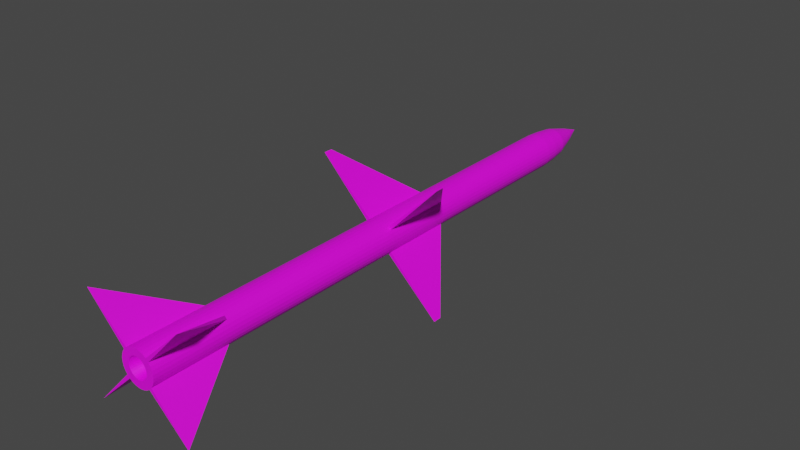 # Source: AIM-7E.blend  (saved by Blender 2.80.75; exported with 4.5.12 LTS)
import bpy
from mathutils import Matrix  # noqa: F401  (used for matrix-valued properties, if any)

bpy.ops.wm.read_factory_settings(use_empty=True)
scene = bpy.context.scene
scene.name = 'Scene'

# ---- collections
col_collection = bpy.data.collections.new('Collection'); scene.collection.children.link(col_collection)

# ---- images (referenced by path relative to the original .blend; pixels are not part of the script)
import os
ASSET_DIR = os.environ.get("B2B_ASSET_DIR", "")  # directory of the original .blend (textures are referenced by path, not embedded)
HERE = os.path.dirname(os.path.abspath(__file__))  # packed textures are extracted next to this script under _unpacked/

def load_image(name, relpath, width, height, colorspace="sRGB"):
    """Load a texture the original file referenced (path relative to the .blend, or extracted next to this script)."""
    p = next((c for c in (os.path.join(HERE, relpath), os.path.join(ASSET_DIR, relpath)) if relpath and os.path.exists(c)), "")
    if p:
        img = bpy.data.images.load(p, check_existing=True)
        img.name = name
    else:  # same state as the original file: an image datablock whose file is absent (Cycles renders it pink)
        img = bpy.data.images.new(name, width, height)
        img.source = "FILE"
        img.filepath = "//" + (relpath or name)
    img.colorspace_settings.name = colorspace
    return img
img_aim_7e_r3_png = load_image('AIM-7E R3.png', 'AIM-7E R3.png', 1024, 1024, 'sRGB')

# ---- materials (node trees are filled in below, after node groups)
mat_material_001 = bpy.data.materials.new('Material.001')
mat_material_001.use_transparent_shadow = False

# ---- material node trees
mat_material_001.use_nodes = True; mat_material_001.node_tree.nodes.clear()
_N = mat_material_001.node_tree.nodes; _L = mat_material_001.node_tree.links
n0 = _N.new('ShaderNodeOutputMaterial'); n0.name = 'Material Output'; n0.location = (300, 300)
n1 = _N.new('ShaderNodeBsdfPrincipled'); n1.name = 'Principled BSDF'; n1.location = (10, 300)
n1.distribution = 'GGX'
n1.subsurface_method = 'BURLEY'
n1.inputs[3].default_value = 1.45
n1.inputs[27].default_value = (0.0, 0.0, 0.0, 1.0)
n1.inputs[28].default_value = 1.0
n2 = _N.new('ShaderNodeTexImage'); n2.name = 'Image Texture'; n2.location = (-294, 149)
n2.image = img_aim_7e_r3_png
_L.new(n1.outputs[0], n0.inputs[0])
_L.new(n2.outputs[0], n1.inputs[0])
n0.is_active_output = True

# ---- world
world_world = bpy.data.worlds.new('World'); scene.world = world_world
world_world.use_nodes = True; world_world.node_tree.nodes.clear()
_N = world_world.node_tree.nodes; _L = world_world.node_tree.links
n0 = _N.new('ShaderNodeOutputWorld'); n0.name = 'World Output'; n0.location = (300, 300)
n1 = _N.new('ShaderNodeBackground'); n1.name = 'Background'; n1.location = (10, 300)
n1.inputs[0].default_value = (0.05088, 0.05088, 0.05088, 1.0)
_L.new(n1.outputs[0], n0.inputs[0])
n0.is_active_output = True
world_world.color = (0.05088, 0.05088, 0.05088)
world_world.use_sun_shadow = False
world_world.sun_shadow_jitter_overblur = 0.0

# ---- meshes
me_cylinder = bpy.data.meshes.new('Cylinder')
me_cylinder.from_pydata([(-0.7721, -0.6285, -12.44), (-0.8813, -0.4656, -12.44), (-0.9565, -0.2846, -12.44), (-0.995, -0.09239, -12.44), (-0.9953, 0.1036, -12.44), (-0.9573, 0.296, -12.44), (-0.8826, 0.4772, -12.44), (-0.7739, 0.6403, -12.44), (-0.6355, 0.7791, -12.44), (-0.4726, 0.8883, -12.44), (-0.2916, 0.9635, -12.44), (-0.0994, 1.002, -12.44), (0.09664, 1.002, -12.44), (0.289, 0.9643, -12.44), (0.4702, 0.8896, -12.44), (0.6333, 0.7809, -12.44), (0.7721, 0.6425, -12.44), (0.8813, 0.4796, -12.44), (0.9565, 0.2986, -12.44), (0.995, 0.1064, -12.44), (0.9953, -0.08964, -12.44), (0.9573, -0.282, -12.44), (0.8826, -0.4632, -12.44), (0.7739, -0.6263, -12.44), (0.6355, -0.7651, -12.44), (0.4726, -0.8743, -12.44), (0.2916, -0.9495, -12.44), (0.0994, -0.988, -12.44), (-0.09664, -0.9883, -12.44), (-0.289, -0.9503, -12.44), (-0.4702, -0.8756, -12.44), (-0.6333, -0.7669, -12.44), (-0.7308, -0.5944, -13.2), (-0.8341, -0.4403, -13.2), (-0.9053, -0.269, -13.2), (-0.9418, -0.08707, -13.2), (-0.942, 0.09847, -13.2), (-0.9061, 0.2805, -13.2), (-0.8353, 0.452, -13.2), (-0.7325, 0.6064, -13.2), (-0.6014, 0.7378, -13.2), (-0.4473, 0.8411, -13.2), (-0.276, 0.9123, -13.2), (-0.09407, 0.9488, -13.2), (0.09146, 0.949, -13.2), (0.2735, 0.9131, -13.2), (0.445, 0.8423, -13.2), (0.5994, 0.7395, -13.2), (0.7308, 0.6084, -13.2), (0.8341, 0.4543, -13.2), (0.9053, 0.283, -13.2), (0.9418, 0.1011, -13.2), (0.942, -0.08446, -13.2), (0.9061, -0.2665, -13.2), (0.8353, -0.438, -13.2), (0.7325, -0.5924, -13.2), (0.6014, -0.7238, -13.2), (0.4473, -0.8271, -13.2), (0.276, -0.8983, -13.2), (0.09407, -0.9348, -13.2), (-0.09147, -0.935, -13.2), (-0.2735, -0.8991, -13.2), (-0.445, -0.8283, -13.2), (-0.5994, -0.7255, -13.2), (-0.6419, -0.5213, -14.15), (-0.7326, -0.3859, -14.15), (-0.7952, -0.2354, -14.15), (-0.8272, -0.07562, -14.15), (-0.8274, 0.08734, -14.15), (-0.7958, 0.2472, -14.15), (-0.7337, 0.3979, -14.15), (-0.6433, 0.5335, -14.15), (-0.5283, 0.6489, -14.15), (-0.3929, 0.7396, -14.15), (-0.2424, 0.8022, -14.15), (-0.08263, 0.8342, -14.15), (0.08033, 0.8344, -14.15), (0.2402, 0.8028, -14.15), (0.3909, 0.7407, -14.15), (0.5265, 0.6503, -14.15), (0.6419, 0.5353, -14.15), (0.7326, 0.3999, -14.15), (0.7952, 0.2494, -14.15), (0.8272, 0.08963, -14.15), (0.8274, -0.07333, -14.15), (0.7958, -0.2332, -14.15), (0.7337, -0.3838, -14.15), (0.6433, -0.5195, -14.15), (0.5283, -0.6349, -14.15), (0.3929, -0.7256, -14.15), (0.2424, -0.7882, -14.15), (0.08263, -0.8202, -14.15), (-0.08033, -0.8204, -14.15), (-0.2402, -0.7888, -14.15), (-0.3909, -0.7267, -14.15), (-0.5265, -0.6363, -14.15), (-0.4605, -0.372, -14.98), (-0.5256, -0.2749, -14.98), (-0.5704, -0.1669, -14.98), (-0.5934, -0.05227, -14.98), (-0.5936, 0.06463, -14.98), (-0.5709, 0.1793, -14.98), (-0.5263, 0.2874, -14.98), (-0.4615, 0.3847, -14.98), (-0.379, 0.4675, -14.98), (-0.2819, 0.5326, -14.98), (-0.1739, 0.5775, -14.98), (-0.05928, 0.6004, -14.98), (0.05763, 0.6006, -14.98), (0.1723, 0.5779, -14.98), (0.2804, 0.5333, -14.98), (0.3777, 0.4685, -14.98), (0.4605, 0.386, -14.98), (0.5256, 0.2889, -14.98), (0.5704, 0.1809, -14.98), (0.5934, 0.06628, -14.98), (0.5936, -0.05063, -14.98), (0.5709, -0.1653, -14.98), (0.5263, -0.2734, -14.98), (0.4615, -0.3707, -14.98), (0.379, -0.4535, -14.98), (0.2819, -0.5186, -14.98), (0.1739, -0.5634, -14.98), (0.05928, -0.5864, -14.98), (-0.05763, -0.5866, -14.98), (-0.1723, -0.5639, -14.98), (-0.2804, -0.5193, -14.98), (-0.3777, -0.4545, -14.98), (-0.3189, -0.2554, -15.6), (-0.364, -0.1882, -15.6), (-0.3951, -0.1134, -15.6), (-0.411, -0.03405, -15.6), (-0.4111, 0.04691, -15.6), (-0.3954, 0.1263, -15.6), (-0.3645, 0.2012, -15.6), (-0.3196, 0.2686, -15.6), (-0.2624, 0.3259, -15.6), (-0.1952, 0.371, -15.6), (-0.1204, 0.4021, -15.6), (-0.04105, 0.418, -15.6), (0.03991, 0.4181, -15.6), (0.1193, 0.4024, -15.6), (0.1942, 0.3715, -15.6), (0.2616, 0.3266, -15.6), (0.3189, 0.2694, -15.6), (0.364, 0.2022, -15.6), (0.3951, 0.1274, -15.6), (0.411, 0.04805, -15.6), (0.4111, -0.03291, -15.6), (0.3954, -0.1123, -15.6), (0.3645, -0.1872, -15.6), (0.3196, -0.2546, -15.6), (0.2624, -0.3119, -15.6), (0.1952, -0.357, -15.6), (0.1204, -0.388, -15.6), (0.04105, -0.404, -15.6), (-0.03991, -0.4041, -15.6), (-0.1193, -0.3884, -15.6), (-0.1942, -0.3575, -15.6), (-0.2616, -0.3126, -15.6), (-8.069e-07, 0.007003, -16.73), (-0.4702, -0.8756, 12.53), (-0.289, -0.9503, 12.53), (-0.09664, -0.9883, 12.53), (0.0994, -0.988, 12.53), (0.2916, -0.9495, 12.53), (0.4726, -0.8743, 12.53), (0.6355, -0.7651, 12.53), (0.7739, -0.6263, 12.53), (0.8826, -0.4632, 12.53), (0.9573, -0.282, 12.53), (0.9953, -0.08963, 12.53), (0.995, 0.1064, 12.53), (0.9565, 0.2986, 12.53), (0.8813, 0.4796, 12.53), (0.7721, 0.6425, 12.53), (0.6333, 0.7809, 12.53), (0.4702, 0.8896, 12.53), (0.289, 0.9643, 12.53), (0.09664, 1.002, 12.53), (-0.0994, 1.002, 12.53), (-0.2916, 0.9635, 12.53), (-0.4726, 0.8883, 12.53), (-0.6355, 0.7791, 12.53), (-0.7739, 0.6403, 12.53), (-0.8826, 0.4772, 12.53), (-0.9573, 0.296, 12.53), (-0.9953, 0.1036, 12.53), (-0.995, -0.09239, 12.53), (-0.9565, -0.2846, 12.53), (-0.8813, -0.4656, 12.53), (-0.7721, -0.6285, 12.53), (-0.6333, -0.7669, 12.53), (-0.8813, -0.4656, 1.661), (-0.9565, -0.2846, 1.661), (-0.995, -0.09239, 1.661), (-0.9953, 0.1036, 1.661), (-0.9573, 0.296, 1.661), (-0.8826, 0.4772, 1.661), (-0.7739, 0.6403, 1.661), (-0.6355, 0.7791, 1.661), (-0.4726, 0.8883, 1.661), (-0.2916, 0.9635, 1.661), (-0.0994, 1.002, 1.661), (0.09664, 1.002, 1.661), (0.289, 0.9643, 1.661), (0.4702, 0.8896, 1.661), (0.6333, 0.7809, 1.661), (0.7721, 0.6425, 1.661), (0.8813, 0.4796, 1.661), (0.9565, 0.2986, 1.661), (0.995, 0.1064, 1.661), (0.9953, -0.08963, 1.661), (0.9573, -0.282, 1.661), (0.8826, -0.4632, 1.661), (0.7739, -0.6263, 1.661), (0.6355, -0.7651, 1.661), (0.4726, -0.8743, 1.661), (0.2916, -0.9495, 1.661), (0.0994, -0.988, 1.661), (-0.09664, -0.9883, 1.661), (-0.289, -0.9503, 1.661), (-0.4702, -0.8756, 1.661), (-0.6333, -0.7669, 1.661), (-0.7721, -0.6285, 1.661), (-0.8813, -0.4656, -2.401), (-0.9565, -0.2846, -2.401), (-0.995, -0.09239, -2.401), (-0.9953, 0.1036, -2.401), (-0.9573, 0.296, -2.401), (-0.8826, 0.4772, -2.401), (-0.7739, 0.6403, -2.401), (-0.6355, 0.7791, -2.401), (-0.4726, 0.8883, -2.401), (-0.2916, 0.9635, -2.401), (-0.0994, 1.002, -2.401), (0.09664, 1.002, -2.401), (0.289, 0.9643, -2.401), (0.4702, 0.8896, -2.401), (0.6333, 0.7809, -2.401), (0.7721, 0.6425, -2.401), (0.8813, 0.4796, -2.401), (0.9565, 0.2986, -2.401), (0.995, 0.1064, -2.401), (0.9953, -0.08963, -2.401), (0.9573, -0.282, -2.401), (0.8826, -0.4632, -2.401), (0.7739, -0.6263, -2.401), (0.6355, -0.7651, -2.401), (0.4726, -0.8743, -2.401), (0.2916, -0.9495, -2.401), (0.0994, -0.988, -2.401), (-0.09664, -0.9883, -2.401), (-0.289, -0.9503, -2.401), (-0.4702, -0.8756, -2.401), (-0.6333, -0.7669, -2.401), (-0.7721, -0.6285, -2.401), (-0.8813, -0.4656, 16.78), (-0.7721, -0.6285, 16.78), (-0.9565, -0.2846, 16.78), (-0.995, -0.09239, 16.78), (-0.9953, 0.1036, 16.78), (-0.9573, 0.296, 16.78), (-0.8826, 0.4772, 16.78), (-0.7739, 0.6403, 16.78), (-0.6355, 0.7791, 16.78), (-0.4726, 0.8883, 16.78), (-0.2916, 0.9635, 16.78), (-0.0994, 1.002, 16.78), (0.09664, 1.002, 16.78), (0.289, 0.9643, 16.78), (0.4702, 0.8896, 16.78), (0.6333, 0.7809, 16.78), (0.7721, 0.6425, 16.78), (0.8813, 0.4796, 16.78), (0.9565, 0.2986, 16.78), (0.995, 0.1064, 16.78), (0.9953, -0.08963, 16.78), (0.9573, -0.282, 16.78), (0.8826, -0.4632, 16.78), (0.7739, -0.6263, 16.78), (0.6355, -0.7651, 16.78), (0.4726, -0.8743, 16.78), (0.2916, -0.9495, 16.78), (0.0994, -0.988, 16.78), (-0.09664, -0.9883, 16.78), (-0.289, -0.9503, 16.78), (-0.4702, -0.8756, 16.78), (-0.6333, -0.7669, 16.78), (-2.807, -2.808, 16.78), (-0.7091, -0.3733, 16.45), (-0.6213, -0.5043, 16.45), (-0.7697, -0.2276, 16.45), (-0.8007, -0.07298, 16.45), (-0.7102, 0.3853, 16.45), (-0.6227, 0.5166, 16.45), (-0.3803, 0.7161, 16.45), (-0.2346, 0.7767, 16.45), (-0.07998, 0.8077, 16.45), (0.07776, 0.8079, 16.45), (0.2325, 0.7773, 16.45), (0.6213, 0.5183, 16.45), (0.7091, 0.3873, 16.45), (0.7697, 0.2417, 16.45), (0.8009, -0.07076, 16.45), (0.7703, -0.2255, 16.45), (0.7102, -0.3713, 16.45), (0.6227, -0.5026, 16.45), (0.5113, -0.6143, 16.45), (0.3803, -0.7021, 16.45), (0.07998, -0.7937, 16.45), (-0.07776, -0.7939, 16.45), (-0.3783, -0.7032, 16.45), (-0.5096, -0.6157, 16.45), (2.807, 2.822, 16.78), (2.815, -2.8, 16.78), (-2.815, 2.814, 16.78), (3.598, -3.581, 1.661), (3.598, -3.581, 1.175), (-3.598, 3.595, 1.661), (-3.598, 3.595, 1.175), (3.588, 3.605, 1.661), (3.588, 3.605, 1.175), (-3.588, -3.591, 1.175), (-3.588, -3.591, 1.661), (-0.7091, -0.3733, 16.45), (-0.6213, -0.5043, 16.45), (-0.7697, -0.2276, 16.45), (-0.8007, -0.07298, 16.45), (-0.8009, 0.08477, 16.45), (-0.4477, -0.3614, 16.78), (-0.7102, 0.3853, 16.45), (-0.6227, 0.5166, 16.45), (-0.5113, 0.6283, 16.45), (-0.3803, 0.7161, 16.45), (-0.2346, 0.7767, 16.45), (-0.07998, 0.8077, 16.45), (0.07776, 0.8079, 16.45), (0.2325, 0.7773, 16.45), (0.3783, 0.7172, 16.45), (0.5096, 0.6297, 16.45), (0.6213, 0.5183, 16.45), (0.7091, 0.3873, 16.45), (0.7697, 0.2417, 16.45), (0.8007, 0.08699, 16.45), (0.8009, -0.07076, 16.45), (0.7703, -0.2255, 16.45), (0.7102, -0.3713, 16.45), (0.6227, -0.5026, 16.45), (0.5113, -0.6143, 16.45), (0.3803, -0.7021, 16.45), (0.2346, -0.7627, 16.45), (0.07998, -0.7937, 16.45), (-0.07776, -0.7939, 16.45), (-0.2325, -0.7633, 16.45), (-0.3783, -0.7032, 16.45), (-0.5096, -0.6157, 16.45), (-0.7091, -0.3733, 16.45), (-0.6213, -0.5043, 16.45), (-0.7697, -0.2276, 16.45), (-0.8007, -0.07298, 16.45), (-0.8009, 0.08477, 16.45), (-0.5109, -0.267, 16.78), (0.05603, 0.5841, 16.78), (-0.6227, 0.5166, 16.45), (-0.5113, 0.6283, 16.45), (-0.3803, 0.7161, 16.45), (0.4487, -0.3602, 16.78), (0.5117, -0.2656, 16.78), (0.555, -0.1605, 16.78), (0.5771, -0.04902, 16.78), (0.3783, 0.7172, 16.45), (0.5096, 0.6297, 16.45), (0.6213, 0.5183, 16.45), (0.7091, 0.3873, 16.45), (0.7697, 0.2417, 16.45), (0.8007, 0.08699, 16.45), (0.8009, -0.07076, 16.45), (0.7703, -0.2255, 16.45), (0.7102, -0.3713, 16.45), (0.6227, -0.5026, 16.45), (0.5113, -0.6143, 16.45), (0.3803, -0.7021, 16.45), (0.2346, -0.7627, 16.45), (0.07998, -0.7937, 16.45), (-0.07776, -0.7939, 16.45), (-0.2325, -0.7633, 16.45), (-0.3783, -0.7032, 16.45), (-0.5096, -0.6157, 16.45), (0.3783, 0.7172, 16.45), (0.5096, 0.6297, 16.45), (-0.7091, -0.3733, 16.45), (-0.6213, -0.5043, 16.45), (-0.7697, -0.2276, 16.45), (-0.8007, -0.07298, 16.45), (-0.8009, 0.08477, 16.45), (0.1675, 0.562, 16.78), (0.2726, 0.5187, 16.78), (0.3672, 0.4557, 16.78), (0.4477, 0.3754, 16.78), (0.5109, 0.281, 16.78), (0.5546, 0.1761, 16.78), (0.5769, 0.06463, 16.78), (0.5771, -0.04902, 16.78), (0.5769, 0.06463, 16.78), (0.5546, 0.1761, 16.78), (0.5109, 0.281, 16.78), (0.4477, 0.3754, 16.78), (0.7091, 0.3873, 16.45), (0.7697, 0.2417, 16.45), (0.8007, 0.08699, 16.45), (0.8009, -0.07076, 16.45), (0.7703, -0.2255, 16.45), (0.7102, -0.3713, 16.45), (0.6227, -0.5026, 16.45), (0.5113, -0.6143, 16.45), (0.3803, -0.7021, 16.45), (0.2346, -0.7627, 16.45), (0.07998, -0.7937, 16.45), (-0.07776, -0.7939, 16.45), (-0.2325, -0.7633, 16.45), (-0.3783, -0.7032, 16.45), (-0.5096, -0.6157, 16.45), (-0.6984, -0.3675, 16.78), (-0.6119, -0.4966, 16.78), (-0.758, -0.2241, 16.78), (-0.7886, -0.07177, 16.78), (-0.7888, 0.08359, 16.78), (-0.7587, 0.236, 16.78), (-0.6994, 0.3796, 16.78), (-0.6133, 0.5089, 16.78), (-0.5036, 0.6189, 16.78), (0.3672, 0.4557, 16.78), (0.2726, 0.5187, 16.78), (0.1675, 0.562, 16.78), (0.05603, 0.5841, 16.78), (-0.5109, -0.267, 16.78), (0.3726, 0.7064, 16.78), (0.5019, 0.6203, 16.78), (0.6119, 0.5106, 16.78), (0.6984, 0.3816, 16.78), (0.758, 0.2381, 16.78), (0.7886, 0.08578, 16.78), (0.7888, -0.06958, 16.78), (0.7587, -0.222, 16.78), (0.6994, -0.3656, 16.78), (0.6133, -0.4949, 16.78), (0.5036, -0.6049, 16.78), (0.3745, -0.6914, 16.78), (0.2311, -0.751, 16.78), (0.07877, -0.7816, 16.78), (-0.07659, -0.7818, 16.78), (-0.229, -0.7517, 16.78), (-0.3726, -0.6924, 16.78), (-0.5019, -0.6063, 16.78), (-0.6984, -0.3675, 16.78), (-0.6119, -0.4966, 16.78), (-0.758, -0.2241, 16.78), (-0.7886, -0.07177, 16.78), (-0.7888, 0.08359, 16.78), (-0.7587, 0.236, 16.78), (-0.6994, 0.3796, 16.78), (-0.6133, 0.5089, 16.78), (-0.5036, 0.6189, 16.78), (-0.05763, 0.5839, 16.78), (-0.1691, 0.5616, 16.78), (-0.274, 0.5179, 16.78), (-0.3684, 0.4547, 16.78), (-0.4487, 0.3742, 16.78), (0.3726, 0.7064, 16.78), (0.5019, 0.6203, 16.78), (0.6119, 0.5106, 16.78), (0.6984, 0.3816, 16.78), (0.758, 0.2381, 16.78), (0.7886, 0.08578, 16.78), (0.7888, -0.06958, 16.78), (0.7587, -0.222, 16.78), (0.6994, -0.3656, 16.78), (0.6133, -0.4949, 16.78), (0.5036, -0.6049, 16.78), (0.3745, -0.6914, 16.78), (0.2311, -0.751, 16.78), (0.07877, -0.7816, 16.78), (-0.07659, -0.7818, 16.78), (-0.229, -0.7517, 16.78), (-0.3726, -0.6924, 16.78), (-0.5019, -0.6063, 16.78), (-0.6984, -0.3675, 16.78), (-0.6119, -0.4966, 16.78), (-0.758, -0.2241, 16.78), (-0.7886, -0.07177, 16.78), (-0.7888, 0.08359, 16.78), (-0.7587, 0.236, 16.78), (-0.6994, 0.3796, 16.78), (-0.6133, 0.5089, 16.78), (-0.5036, 0.6189, 16.78), (0.555, -0.1605, 16.78), (0.5117, -0.2656, 16.78), (0.4487, -0.3602, 16.78), (-0.4477, -0.3614, 16.78), (-0.5546, -0.1621, 16.78), (0.3726, 0.7064, 16.78), (0.5019, 0.6203, 16.78), (0.6119, 0.5106, 16.78), (0.6984, 0.3816, 16.78), (0.758, 0.2381, 16.78), (0.7886, 0.08578, 16.78), (0.7888, -0.06958, 16.78), (0.7587, -0.222, 16.78), (0.6994, -0.3656, 16.78), (0.6133, -0.4949, 16.78), (0.5036, -0.6049, 16.78), (0.3745, -0.6914, 16.78), (0.2311, -0.751, 16.78), (0.07877, -0.7816, 16.78), (-0.07659, -0.7818, 16.78), (-0.229, -0.7517, 16.78), (-0.3726, -0.6924, 16.78), (-0.5019, -0.6063, 16.78), (-0.6984, -0.3675, 16.78), (-0.6119, -0.4966, 16.78), (-0.758, -0.2241, 16.78), (-0.7886, -0.07177, 16.78), (-0.7888, 0.08359, 16.78), (-0.3672, -0.4417, 16.78), (-0.2726, -0.5047, 16.78), (-0.1675, -0.548, 16.78), (-0.05603, -0.5701, 16.78), (0.05763, -0.5699, 16.78), (0.1691, -0.5476, 16.78), (0.274, -0.5039, 16.78), (0.3684, -0.4407, 16.78), (-0.5117, 0.2796, 16.78), (-0.555, 0.1745, 16.78), (-0.5771, 0.06303, 16.78), (-0.5769, -0.05062, 16.78), (0.6984, 0.3816, 16.78), (0.758, 0.2381, 16.78), (0.7886, 0.08578, 16.78), (0.7888, -0.06958, 16.78), (0.7587, -0.222, 16.78), (0.6994, -0.3656, 16.78), (0.6133, -0.4949, 16.78), (0.5036, -0.6049, 16.78), (0.3745, -0.6914, 16.78), (0.2311, -0.751, 16.78), (0.07877, -0.7816, 16.78), (-0.07659, -0.7818, 16.78), (-0.229, -0.7517, 16.78), (-0.3726, -0.6924, 16.78), (-0.5019, -0.6063, 16.78), (-0.3178, 0.3932, 15.42), (-0.05763, 0.5839, 16.78), (-0.1691, 0.5616, 16.78), (-0.274, 0.5179, 16.78), (-0.3684, 0.4547, 16.78), (-0.4487, 0.3742, 16.78), (-0.5546, -0.1621, 16.78), (-0.3672, -0.4417, 16.78), (-0.2726, -0.5047, 16.78), (-0.1675, -0.548, 16.78), (-0.05603, -0.5701, 16.78), (0.05763, -0.5699, 16.78), (0.1691, -0.5476, 16.78), (0.274, -0.5039, 16.78), (0.3684, -0.4407, 16.78), (-0.5117, 0.2796, 16.78), (-0.555, 0.1745, 16.78), (-0.5771, 0.06303, 16.78), (-0.5769, -0.05062, 16.78), (-0.2953, -0.1513, 15.76), (0.03238, 0.3405, 15.76), (0.09681, 0.3277, 15.76), (0.1575, 0.3027, 15.76), (0.2122, 0.2663, 15.76), (0.2587, 0.2199, 15.76), (0.2953, 0.1653, 15.76), (0.3205, 0.1047, 15.76), (0.3334, 0.04031, 15.76), (0.3335, -0.02537, 15.76), (0.3207, -0.08981, 15.76), (0.2957, -0.1505, 15.76), (0.2593, -0.2052, 15.76), (-0.2587, -0.2059, 15.76), (-0.0333, 0.3404, 15.76), (-0.0977, 0.3275, 15.76), (-0.1583, 0.3023, 15.76), (-0.2129, 0.2657, 15.76), (-0.2593, 0.2192, 15.76), (-0.3205, -0.09069, 15.76), (-0.2122, -0.2523, 15.76), (-0.1575, -0.2887, 15.76), (-0.09681, -0.3137, 15.76), (-0.03238, -0.3265, 15.76), (0.0333, -0.3264, 15.76), (0.0977, -0.3135, 15.76), (0.1583, -0.2883, 15.76), (0.2129, -0.2517, 15.76), (-0.2957, 0.1645, 15.76), (-0.3207, 0.1038, 15.76), (-0.3335, 0.03938, 15.76), (-0.3334, -0.0263, 15.76)], [(334, 296), (306, 347), (348, 307), (335, 297), (349, 308), (336, 298), (350, 309), (337, 299), (338, 300), (352, 310), (291, 326), (325, 290), (353, 311), (327, 292), (341, 301), (328, 293), (355, 312), (342, 302), (356, 313), (343, 303), (331, 294), (345, 304), (332, 295), (346, 305), (344, 376), (377, 345), (364, 332), (378, 346), (365, 333), (379, 347), (366, 334), (380, 348), (381, 349), (382, 350), (383, 351), (384, 352), (371, 339), (326, 358), (357, 325), (385, 353), (372, 340), (359, 327), (386, 354), (373, 341), (360, 328), (387, 355), (374, 342), (361, 329), (388, 356), (375, 343), (414, 380), (379, 413), (415, 381), (416, 382), (417, 383), (418, 384), (391, 357), (358, 392), (419, 385), (393, 359), (420, 386), (394, 360), (421, 387), (408, 374), (395, 361), (422, 388), (409, 375), (389, 339), (340, 390), (410, 376), (411, 377), (412, 378), (474, 442), (473, 441), (472, 440), (471, 439), (470, 438), (469, 437), (463, 431), (430, 462), (511, 479), (510, 478), (509, 477), (508, 476), (507, 475), (506, 474), (505, 473), (504, 472), (503, 471), (502, 470), (501, 469), (475, 443), (476, 444), (477, 445), (478, 446), (479, 447), (480, 448), (481, 449), (482, 450), (424, 456), (455, 423), (483, 451), (457, 425), (484, 452), (458, 426), (485, 453), (459, 427), (486, 454), (460, 428), (461, 429), (519, 487), (488, 520), (546, 514), (545, 513), (544, 512), (543, 511), (542, 510), (541, 509), (540, 508), (539, 507), (538, 506), (537, 505), (536, 504), (512, 480), (513, 481), (514, 482), (456, 488), (487, 455), (515, 483), (489, 457), (516, 484), (490, 458), (517, 485), (491, 459), (518, 486), (492, 460), (493, 461), (494, 462), (495, 463), (547, 515), (521, 489), (548, 516), (522, 490), (549, 517), (523, 491), (550, 518)], [(191, 258, 257, 190), (190, 257, 259, 189), (189, 259, 260, 188), (188, 260, 261, 187), (187, 261, 262, 186), (186, 262, 263, 185), (185, 263, 264, 184), (183, 184, 316), (183, 265, 266, 182), (182, 266, 267, 181), (181, 267, 268, 180), (180, 268, 269, 179), (179, 269, 270, 178), (178, 270, 271, 177), (177, 271, 272, 176), (176, 272, 314), (175, 273, 274, 174), (174, 274, 275, 173), (173, 275, 276, 172), (172, 276, 277, 171), (171, 277, 278, 170), (170, 278, 279, 169), (169, 279, 280, 168), (281, 167, 315), (167, 281, 282, 166), (166, 282, 283, 165), (165, 283, 284, 164), (164, 284, 285, 163), (163, 285, 286, 162), (162, 286, 287, 161), (161, 287, 288, 192), (258, 191, 289), (17, 18, 50, 49), (55, 56, 88, 87), (26, 27, 59, 58), (4, 5, 37, 36), (13, 14, 46, 45), (22, 23, 55, 54), (0, 1, 33, 32), (31, 0, 32, 63), (9, 10, 42, 41), (18, 19, 51, 50), (27, 28, 60, 59), (5, 6, 38, 37), (14, 15, 47, 46), (23, 24, 56, 55), (1, 2, 34, 33), (10, 11, 43, 42), (19, 20, 52, 51), (28, 29, 61, 60), (6, 7, 39, 38), (15, 16, 48, 47), (24, 25, 57, 56), (2, 3, 35, 34), (11, 12, 44, 43), (20, 21, 53, 52), (29, 30, 62, 61), (7, 8, 40, 39), (16, 17, 49, 48), (25, 26, 58, 57), (3, 4, 36, 35), (12, 13, 45, 44), (21, 22, 54, 53), (30, 31, 63, 62), (8, 9, 41, 40), (90, 91, 123, 122), (42, 43, 75, 74), (56, 57, 89, 88), (43, 44, 76, 75), (57, 58, 90, 89), (44, 45, 77, 76), (58, 59, 91, 90), (45, 46, 78, 77), (32, 33, 65, 64), (59, 60, 92, 91), (46, 47, 79, 78), (33, 34, 66, 65), (60, 61, 93, 92), (47, 48, 80, 79), (34, 35, 67, 66), (61, 62, 94, 93), (48, 49, 81, 80), (35, 36, 68, 67), (62, 63, 95, 94), (49, 50, 82, 81), (36, 37, 69, 68), (63, 32, 64, 95), (50, 51, 83, 82), (37, 38, 70, 69), (51, 52, 84, 83), (38, 39, 71, 70), (52, 53, 85, 84), (39, 40, 72, 71), (53, 54, 86, 85), (40, 41, 73, 72), (54, 55, 87, 86), (41, 42, 74, 73), (125, 126, 158, 157), (77, 78, 110, 109), (64, 65, 97, 96), (91, 92, 124, 123), (78, 79, 111, 110), (65, 66, 98, 97), (92, 93, 125, 124), (79, 80, 112, 111), (66, 67, 99, 98), (93, 94, 126, 125), (80, 81, 113, 112), (67, 68, 100, 99), (94, 95, 127, 126), (81, 82, 114, 113), (68, 69, 101, 100), (95, 64, 96, 127), (82, 83, 115, 114), (69, 70, 102, 101), (83, 84, 116, 115), (70, 71, 103, 102), (84, 85, 117, 116), (71, 72, 104, 103), (85, 86, 118, 117), (72, 73, 105, 104), (86, 87, 119, 118), (73, 74, 106, 105), (87, 88, 120, 119), (74, 75, 107, 106), (88, 89, 121, 120), (75, 76, 108, 107), (89, 90, 122, 121), (76, 77, 109, 108), (147, 148, 160), (112, 113, 145, 144), (99, 100, 132, 131), (126, 127, 159, 158), (113, 114, 146, 145), (100, 101, 133, 132), (127, 96, 128, 159), (114, 115, 147, 146), (101, 102, 134, 133), (115, 116, 148, 147), (102, 103, 135, 134), (116, 117, 149, 148), (103, 104, 136, 135), (117, 118, 150, 149), (104, 105, 137, 136), (118, 119, 151, 150), (105, 106, 138, 137), (119, 120, 152, 151), (106, 107, 139, 138), (120, 121, 153, 152), (107, 108, 140, 139), (121, 122, 154, 153), (108, 109, 141, 140), (122, 123, 155, 154), (109, 110, 142, 141), (96, 97, 129, 128), (123, 124, 156, 155), (110, 111, 143, 142), (97, 98, 130, 129), (124, 125, 157, 156), (111, 112, 144, 143), (98, 99, 131, 130), (194, 189, 188, 195), (134, 135, 160), (148, 149, 160), (135, 136, 160), (149, 150, 160), (136, 137, 160), (150, 151, 160), (137, 138, 160), (151, 152, 160), (138, 139, 160), (152, 153, 160), (139, 140, 160), (153, 154, 160), (140, 141, 160), (154, 155, 160), (141, 142, 160), (128, 129, 160), (155, 156, 160), (142, 143, 160), (129, 130, 160), (156, 157, 160), (143, 144, 160), (130, 131, 160), (157, 158, 160), (144, 145, 160), (131, 132, 160), (158, 159, 160), (145, 146, 160), (132, 133, 160), (159, 128, 160), (146, 147, 160), (133, 134, 160), (195, 188, 187, 196), (196, 187, 186, 197), (197, 186, 185, 198), (198, 185, 184, 199), (199, 184, 183, 200), (200, 183, 182, 201), (201, 182, 181, 202), (202, 181, 180, 203), (203, 180, 179, 204), (204, 179, 178, 205), (205, 178, 177, 206), (206, 177, 176, 207), (207, 176, 175, 208), (208, 175, 174, 209), (209, 174, 173, 210), (210, 173, 172, 211), (211, 172, 171, 212), (212, 171, 170, 213), (213, 170, 169, 214), (214, 169, 168, 215), (215, 168, 167, 216), (216, 167, 166, 217), (217, 166, 165, 218), (218, 165, 164, 219), (219, 164, 163, 220), (220, 163, 162, 221), (221, 162, 161, 222), (222, 161, 192, 223), (223, 192, 191, 224), (193, 190, 189, 194), (224, 191, 190, 193), (256, 224, 193, 225), (225, 193, 194, 226), (256, 255, 323), (254, 222, 223, 255), (253, 221, 222, 254), (252, 220, 221, 253), (251, 219, 220, 252), (250, 218, 219, 251), (249, 217, 218, 250), (248, 216, 217, 249), (248, 247, 318), (246, 214, 215, 247), (245, 213, 214, 246), (244, 212, 213, 245), (243, 211, 212, 244), (242, 210, 211, 243), (241, 209, 210, 242), (240, 208, 209, 241), (208, 240, 322, 321), (238, 206, 207, 239), (237, 205, 206, 238), (236, 204, 205, 237), (235, 203, 204, 236), (234, 202, 203, 235), (233, 201, 202, 234), (232, 200, 201, 233), (200, 232, 320, 319), (230, 198, 199, 231), (229, 197, 198, 230), (228, 196, 197, 229), (227, 195, 196, 228), (226, 194, 195, 227), (2, 226, 227, 3), (3, 227, 228, 4), (4, 228, 229, 5), (5, 229, 230, 6), (6, 230, 231, 7), (7, 231, 232, 8), (8, 232, 233, 9), (9, 233, 234, 10), (10, 234, 235, 11), (11, 235, 236, 12), (12, 236, 237, 13), (13, 237, 238, 14), (14, 238, 239, 15), (15, 239, 240, 16), (16, 240, 241, 17), (17, 241, 242, 18), (18, 242, 243, 19), (19, 243, 244, 20), (20, 244, 245, 21), (21, 245, 246, 22), (22, 246, 247, 23), (23, 247, 248, 24), (24, 248, 249, 25), (25, 249, 250, 26), (26, 250, 251, 27), (27, 251, 252, 28), (28, 252, 253, 29), (29, 253, 254, 30), (30, 254, 255, 31), (31, 255, 256, 0), (1, 225, 226, 2), (0, 256, 225, 1), (288, 258, 289), (191, 192, 289), (192, 288, 289), (280, 281, 315), (272, 273, 314), (175, 176, 314), (273, 175, 314), (168, 280, 315), (167, 168, 315), (265, 183, 316), (264, 265, 316), (184, 264, 316), (216, 248, 318, 317), (215, 216, 317), (247, 215, 317, 318), (199, 200, 319), (231, 199, 319, 320), (232, 231, 320), (239, 207, 321, 322), (240, 239, 322), (207, 208, 321), (224, 256, 323, 324), (223, 224, 324), (255, 223, 324, 323), (260, 259, 500, 535), (287, 286, 526, 525), (278, 277, 370, 369), (531, 367, 498, 565), (403, 402, 578, 579), (526, 527, 561, 560), (497, 496, 580, 581), (553, 554, 586, 585), (258, 288, 524, 330), (568, 569, 601, 600), (274, 273, 407, 406), (402, 401, 577, 578), (283, 282, 530, 529), (261, 260, 535, 534), (282, 281, 531, 530), (273, 272, 432, 407), (529, 530, 564, 563), (535, 500, 557, 569), (370, 404, 402, 403), (533, 534, 568, 567), (397, 396, 572, 573), (396, 363, 571, 572), (280, 279, 368, 367), (499, 558, 590, 583), (267, 266, 466, 465), (561, 562, 594, 593), (269, 268, 464, 435), (363, 552, 584, 571), (271, 270, 434, 433), (257, 258, 330, 436), (369, 370, 403, 496), (532, 533, 567, 566), (496, 403, 579, 580), (569, 557, 589, 601), (554, 555, 587, 586), (562, 563, 595, 594), (566, 567, 599, 598), (556, 566, 598, 588), (567, 568, 600, 599), (264, 263, 532, 468), (286, 285, 527, 526), (528, 529, 563, 562), (534, 535, 569, 568), (435, 464, 552, 363), (279, 278, 369, 368), (288, 287, 525, 524), (266, 265, 467, 466), (262, 261, 534, 533), (275, 274, 406, 405), (265, 264, 468, 467), (284, 283, 529, 528), (468, 532, 566, 556), (330, 524, 558, 499), (368, 369, 496, 497), (527, 528, 562, 561), (276, 275, 405, 404), (285, 284, 528, 527), (263, 262, 533, 532), (272, 271, 433, 432), (259, 257, 436, 500), (270, 269, 435, 434), (277, 276, 404, 370), (268, 267, 465, 464), (406, 407, 399, 400), (530, 531, 565, 564), (464, 465, 553, 552), (466, 467, 555, 554), (560, 561, 593, 592), (465, 466, 554, 553), (563, 564, 596, 595), (500, 436, 362, 557), (399, 398, 574, 575), (584, 585, 586, 587, 588, 598, 599, 600, 601, 589, 570, 583, 590, 591, 592, 593, 594, 595, 596, 597, 582, 581, 580, 579, 578, 577, 576, 575, 574, 573, 572, 571), (564, 565, 597, 596), (559, 560, 592, 591), (362, 499, 583, 570), (400, 399, 575, 576), (404, 405, 401, 402), (467, 468, 556, 555), (565, 498, 582, 597), (525, 526, 560, 559), (436, 330, 499, 362), (405, 406, 400, 401), (434, 435, 363, 396), (524, 525, 559, 558), (281, 280, 367, 531), (367, 368, 497, 498), (433, 434, 396, 397), (557, 362, 570, 589), (432, 433, 397, 398), (398, 397, 573, 574), (407, 432, 398, 399), (555, 556, 588, 587), (498, 497, 581, 582), (558, 559, 591, 590), (401, 400, 576, 577), (552, 553, 585, 584)])
_uv = me_cylinder.uv_layers.new(name='UVMap')
_uv.uv.foreach_set('vector', [0.1412, 0.8671, 0.1412, 0.9927, 0.1356, 0.9926, 0.1356, 0.867, 0.1356, 0.867, 0.1356, 0.9926, 0.1304, 0.9924, 0.1304, 0.8668, 0.1304, 0.8668, 0.1304, 0.9924, 0.1257, 0.9921, 0.1257, 0.8665, 0.1257, 0.8664, 0.1257, 0.992, 0.1213, 0.9923, 0.1213, 0.8667, 0.1213, 0.8667, 0.1213, 0.9923, 0.1163, 0.9925, 0.1163, 0.8669, 0.1163, 0.8669, 0.1163, 0.9925, 0.1108, 0.9927, 0.1108, 0.8671, 0.1108, 0.8671, 0.1108, 0.9927, 0.1051, 0.9927, 0.1051, 0.8671, 0.09927, 0.8671, 0.1051, 0.8671, 0.09676, 1.0, 0.09927, 0.8671, 0.09927, 0.9927, 0.09365, 0.9926, 0.09365, 0.867, 0.09365, 0.867, 0.09365, 0.9926, 0.08843, 0.9924, 0.08843, 0.8668, 0.08843, 0.8668, 0.08843, 0.9924, 0.0838, 0.9921, 0.0838, 0.8665, 0.0838, 0.8664, 0.0838, 0.992, 0.07945, 0.9923, 0.07945, 0.8667, 0.07945, 0.8667, 0.07945, 0.9923, 0.07442, 0.9925, 0.07442, 0.8669, 0.07442, 0.8669, 0.07442, 0.9925, 0.06893, 0.9927, 0.06893, 0.8671, 0.06893, 0.8671, 0.06893, 0.9927, 0.06317, 0.9927, 0.06317, 0.8671, 0.6149, 0.2881, 0.6157, 0.4137, 0.5277, 0.4137, 0.05737, 0.8671, 0.05737, 0.9927, 0.05175, 0.9926, 0.05175, 0.867, 0.05175, 0.867, 0.05175, 0.9926, 0.04653, 0.9924, 0.04653, 0.8668, 0.04653, 0.8668, 0.04653, 0.9924, 0.0419, 0.9921, 0.0419, 0.8665, 0.0419, 0.8664, 0.0419, 0.992, 0.03755, 0.9923, 0.03755, 0.8667, 0.03755, 0.8667, 0.03755, 0.9923, 0.03252, 0.9925, 0.03252, 0.8669, 0.03252, 0.8669, 0.03252, 0.9925, 0.02703, 0.9927, 0.02703, 0.8671, 0.02703, 0.8671, 0.02703, 0.9927, 0.02127, 0.9927, 0.02127, 0.8671, 0.4543, 0.1028, 0.5265, 0.0, 0.5265, 0.1538, 0.01547, 0.8671, 0.01547, 0.9927, 0.009849, 0.9926, 0.009849, 0.867, 0.009849, 0.867, 0.009849, 0.9926, 0.004626, 0.9924, 0.004626, 0.8668, 0.004626, 0.8668, 0.004626, 0.9924, 1.537e-07, 0.9921, 1.272e-07, 0.8665, 0.1676, 0.8664, 0.1676, 0.992, 0.1633, 0.9923, 0.1633, 0.8667, 0.1633, 0.8667, 0.1633, 0.9923, 0.1583, 0.9925, 0.1583, 0.8669, 0.1583, 0.8669, 0.1583, 0.9925, 0.1528, 0.9927, 0.1528, 0.8671, 0.1528, 0.8671, 0.1528, 0.9927, 0.147, 0.9928, 0.147, 0.8672, 0.5265, 0.1028, 0.5986, 0.0, 0.5986, 0.1538, 0.05175, 0.1293, 0.04653, 0.1291, 0.04736, 0.1065, 0.0523, 0.1066, 0.02121, 0.1068, 0.01572, 0.1068, 0.01626, 0.07825, 0.02109, 0.07827, 0.004626, 0.1291, 0.0, 0.1288, 0.00108, 0.1062, 0.005458, 0.1065, 0.1213, 0.129, 0.1163, 0.1292, 0.1157, 0.1066, 0.1204, 0.1064, 0.07442, 0.1292, 0.06893, 0.1294, 0.06856, 0.1067, 0.07376, 0.1066, 0.02703, 0.1294, 0.02127, 0.1295, 0.02121, 0.1068, 0.02666, 0.1067, 0.1412, 0.1294, 0.1356, 0.1293, 0.1361, 0.1066, 0.1415, 0.1067, 0.147, 0.1294, 0.1412, 0.1294, 0.1415, 0.1067, 0.147, 0.1068, 0.09365, 0.1293, 0.08843, 0.1291, 0.08926, 0.1065, 0.0942, 0.1066, 0.04653, 0.1291, 0.0419, 0.1288, 0.04298, 0.1062, 0.04736, 0.1065, 0.1676, 0.1287, 0.1633, 0.129, 0.1623, 0.1063, 0.1664, 0.106, 0.1163, 0.1292, 0.1108, 0.1294, 0.1105, 0.1067, 0.1157, 0.1066, 0.06893, 0.1294, 0.06317, 0.1295, 0.06311, 0.1068, 0.06856, 0.1067, 0.02127, 0.1295, 0.01547, 0.1294, 0.01572, 0.1068, 0.02121, 0.1068, 0.1356, 0.1293, 0.1304, 0.1291, 0.1312, 0.1064, 0.1361, 0.1066, 0.08843, 0.1291, 0.0838, 0.1288, 0.08488, 0.1062, 0.08926, 0.1065, 0.0419, 0.1287, 0.03755, 0.129, 0.03662, 0.1064, 0.04074, 0.1061, 0.1633, 0.129, 0.1583, 0.1292, 0.1576, 0.1066, 0.1623, 0.1063, 0.1108, 0.1294, 0.1051, 0.1295, 0.105, 0.1068, 0.1105, 0.1067, 0.06317, 0.1295, 0.05737, 0.1294, 0.05762, 0.1068, 0.06311, 0.1068, 0.01547, 0.1294, 0.009849, 0.1293, 0.0104, 0.1066, 0.01572, 0.1068, 0.1304, 0.1291, 0.1257, 0.1288, 0.1268, 0.1062, 0.1312, 0.1064, 0.0838, 0.1287, 0.07945, 0.129, 0.07852, 0.1064, 0.08264, 0.1061, 0.03755, 0.129, 0.03252, 0.1292, 0.03186, 0.1066, 0.03662, 0.1064, 0.1583, 0.1292, 0.1528, 0.1294, 0.1524, 0.1067, 0.1576, 0.1066, 0.1051, 0.1295, 0.09927, 0.1294, 0.09952, 0.1068, 0.105, 0.1068, 0.05737, 0.1294, 0.05175, 0.1293, 0.0523, 0.1066, 0.05762, 0.1068, 0.009849, 0.1293, 0.004626, 0.1291, 0.005458, 0.1065, 0.0104, 0.1066, 0.1257, 0.1287, 0.1213, 0.129, 0.1204, 0.1064, 0.1245, 0.1061, 0.07945, 0.129, 0.07442, 0.1292, 0.07376, 0.1066, 0.07852, 0.1064, 0.03252, 0.1292, 0.02703, 0.1294, 0.02666, 0.1067, 0.03186, 0.1066, 0.1528, 0.1294, 0.147, 0.1294, 0.147, 0.1068, 0.1524, 0.1067, 0.09927, 0.1294, 0.09365, 0.1293, 0.0942, 0.1066, 0.09952, 0.1068, 0.007249, 0.07798, 0.003404, 0.07774, 0.008144, 0.05294, 0.0109, 0.05311, 0.08926, 0.1065, 0.08488, 0.1062, 0.0872, 0.07774, 0.09105, 0.07798, 0.01572, 0.1068, 0.0104, 0.1066, 0.01159, 0.07815, 0.01626, 0.07825, 0.08264, 0.1061, 0.07852, 0.1064, 0.07652, 0.07789, 0.08013, 0.07763, 0.0104, 0.1066, 0.005458, 0.1065, 0.007249, 0.07798, 0.01159, 0.07815, 0.07852, 0.1064, 0.07376, 0.1066, 0.07234, 0.07809, 0.07652, 0.07789, 0.005458, 0.1065, 0.00108, 0.1062, 0.003404, 0.07774, 0.007249, 0.07798, 0.07376, 0.1066, 0.06856, 0.1067, 0.06777, 0.07822, 0.07234, 0.07809, 0.1415, 0.1067, 0.1361, 0.1066, 0.1373, 0.07814, 0.142, 0.07824, 0.1664, 0.106, 0.1623, 0.1063, 0.1603, 0.07787, 0.1639, 0.07761, 0.06856, 0.1067, 0.06311, 0.1068, 0.06299, 0.07827, 0.06777, 0.07822, 0.1361, 0.1066, 0.1312, 0.1064, 0.1329, 0.07797, 0.1373, 0.07814, 0.1623, 0.1063, 0.1576, 0.1066, 0.1561, 0.07807, 0.1603, 0.07787, 0.06311, 0.1068, 0.05762, 0.1068, 0.05816, 0.07825, 0.06299, 0.07827, 0.1312, 0.1064, 0.1268, 0.1062, 0.1291, 0.07774, 0.1329, 0.07797, 0.1576, 0.1066, 0.1524, 0.1067, 0.1516, 0.0782, 0.1561, 0.07807, 0.05762, 0.1068, 0.0523, 0.1066, 0.05349, 0.07815, 0.05816, 0.07825, 0.1245, 0.1061, 0.1204, 0.1064, 0.1184, 0.07789, 0.122, 0.07763, 0.1524, 0.1067, 0.147, 0.1068, 0.1468, 0.07826, 0.1516, 0.0782, 0.0523, 0.1066, 0.04736, 0.1065, 0.04915, 0.07798, 0.05349, 0.07815, 0.1204, 0.1064, 0.1157, 0.1066, 0.1142, 0.07809, 0.1184, 0.07789, 0.147, 0.1068, 0.1415, 0.1067, 0.142, 0.07824, 0.1468, 0.07826, 0.04736, 0.1065, 0.04298, 0.1062, 0.0453, 0.07774, 0.04915, 0.07798, 0.1157, 0.1066, 0.1105, 0.1067, 0.1097, 0.07822, 0.1142, 0.07809, 0.04074, 0.1061, 0.03662, 0.1064, 0.03462, 0.07789, 0.03823, 0.07763, 0.1105, 0.1067, 0.105, 0.1068, 0.1049, 0.07827, 0.1097, 0.07822, 0.03662, 0.1064, 0.03186, 0.1066, 0.03044, 0.07809, 0.03462, 0.07789, 0.105, 0.1068, 0.09952, 0.1068, 0.1001, 0.07825, 0.1049, 0.07827, 0.03186, 0.1066, 0.02666, 0.1067, 0.02587, 0.07822, 0.03044, 0.07809, 0.09952, 0.1068, 0.0942, 0.1066, 0.09539, 0.07815, 0.1001, 0.07825, 0.02666, 0.1067, 0.02121, 0.1068, 0.02109, 0.07827, 0.02587, 0.07822, 0.0942, 0.1066, 0.08926, 0.1065, 0.09105, 0.07798, 0.09539, 0.07815, 0.1532, 0.05318, 0.1499, 0.05327, 0.1486, 0.03448, 0.1509, 0.03441, 0.07234, 0.07809, 0.06777, 0.07822, 0.06616, 0.05328, 0.06944, 0.05319, 0.142, 0.07824, 0.1373, 0.07814, 0.1397, 0.05323, 0.143, 0.0533, 0.1639, 0.07761, 0.1603, 0.07787, 0.1562, 0.05303, 0.1587, 0.05285, 0.06777, 0.07822, 0.06299, 0.07827, 0.06273, 0.05332, 0.06616, 0.05328, 0.1373, 0.07814, 0.1329, 0.07797, 0.1365, 0.05311, 0.1397, 0.05323, 0.1603, 0.07787, 0.1561, 0.07807, 0.1532, 0.05318, 0.1562, 0.05303, 0.06299, 0.07827, 0.05816, 0.07825, 0.05927, 0.05331, 0.06273, 0.05332, 0.1329, 0.07797, 0.1291, 0.07774, 0.1338, 0.05294, 0.1365, 0.05311, 0.1561, 0.07807, 0.1516, 0.0782, 0.1499, 0.05327, 0.1532, 0.05318, 0.05816, 0.07825, 0.05349, 0.07815, 0.05592, 0.05323, 0.05927, 0.05331, 0.122, 0.07763, 0.1184, 0.07789, 0.1143, 0.05305, 0.1169, 0.05286, 0.1516, 0.0782, 0.1468, 0.07826, 0.1465, 0.05331, 0.1499, 0.05327, 0.05349, 0.07815, 0.04915, 0.07798, 0.0528, 0.05311, 0.05592, 0.05323, 0.1184, 0.07789, 0.1142, 0.07809, 0.1113, 0.05319, 0.1143, 0.05305, 0.1468, 0.07826, 0.142, 0.07824, 0.143, 0.0533, 0.1465, 0.05331, 0.04915, 0.07798, 0.0453, 0.07774, 0.05004, 0.05294, 0.0528, 0.05311, 0.1142, 0.07809, 0.1097, 0.07822, 0.1081, 0.05328, 0.1113, 0.05319, 0.03823, 0.07763, 0.03462, 0.07789, 0.03054, 0.05305, 0.03313, 0.05286, 0.1097, 0.07822, 0.1049, 0.07827, 0.1046, 0.05332, 0.1081, 0.05328, 0.03462, 0.07789, 0.03044, 0.07809, 0.02754, 0.05319, 0.03054, 0.05305, 0.1049, 0.07827, 0.1001, 0.07825, 0.1012, 0.05331, 0.1046, 0.05332, 0.03044, 0.07809, 0.02587, 0.07822, 0.02426, 0.05328, 0.02754, 0.05319, 0.1001, 0.07825, 0.09539, 0.07815, 0.09782, 0.05323, 0.1012, 0.05331, 0.02587, 0.07822, 0.02109, 0.07827, 0.02083, 0.05332, 0.02426, 0.05328, 0.09539, 0.07815, 0.09105, 0.07798, 0.0947, 0.05311, 0.09782, 0.05323, 0.02109, 0.07827, 0.01626, 0.07825, 0.01737, 0.05331, 0.02083, 0.05332, 0.09105, 0.07798, 0.0872, 0.07774, 0.09194, 0.05294, 0.0947, 0.05311, 0.01626, 0.07825, 0.01159, 0.07815, 0.01402, 0.05323, 0.01737, 0.05331, 0.08013, 0.07763, 0.07652, 0.07789, 0.07244, 0.05305, 0.07503, 0.05286, 0.01159, 0.07815, 0.007249, 0.07798, 0.0109, 0.05311, 0.01402, 0.05323, 0.07652, 0.07789, 0.07234, 0.07809, 0.06944, 0.05319, 0.07244, 0.05305, 0.02915, 0.0342, 0.02735, 0.03433, 0.02018, 0.0, 0.05927, 0.05331, 0.05592, 0.05323, 0.05781, 0.03445, 0.06013, 0.0345, 0.1169, 0.05286, 0.1143, 0.05305, 0.1112, 0.03433, 0.1129, 0.0342, 0.1499, 0.05327, 0.1465, 0.05331, 0.1462, 0.03451, 0.1486, 0.03448, 0.05592, 0.05323, 0.0528, 0.05311, 0.05565, 0.03437, 0.05781, 0.03445, 0.1143, 0.05305, 0.1113, 0.05319, 0.1091, 0.03443, 0.1112, 0.03433, 0.1465, 0.05331, 0.143, 0.0533, 0.1438, 0.0345, 0.1462, 0.03451, 0.0528, 0.05311, 0.05004, 0.05294, 0.05374, 0.03425, 0.05565, 0.03437, 0.1113, 0.05319, 0.1081, 0.05328, 0.1068, 0.03449, 0.1091, 0.03443, 0.03313, 0.05286, 0.03054, 0.05305, 0.02735, 0.03433, 0.02915, 0.0342, 0.1081, 0.05328, 0.1046, 0.05332, 0.1044, 0.03452, 0.1068, 0.03449, 0.03054, 0.05305, 0.02754, 0.05319, 0.02528, 0.03443, 0.02735, 0.03433, 0.1046, 0.05332, 0.1012, 0.05331, 0.102, 0.0345, 0.1044, 0.03452, 0.02754, 0.05319, 0.02426, 0.05328, 0.02301, 0.03449, 0.02528, 0.03443, 0.1012, 0.05331, 0.09782, 0.05323, 0.09971, 0.03445, 0.102, 0.0345, 0.02426, 0.05328, 0.02083, 0.05332, 0.02063, 0.03452, 0.02301, 0.03449, 0.09782, 0.05323, 0.0947, 0.05311, 0.09755, 0.03437, 0.09971, 0.03445, 0.02083, 0.05332, 0.01737, 0.05331, 0.01823, 0.0345, 0.02063, 0.03452, 0.0947, 0.05311, 0.09194, 0.05294, 0.09564, 0.03425, 0.09755, 0.03437, 0.01737, 0.05331, 0.01402, 0.05323, 0.01591, 0.03445, 0.01823, 0.0345, 0.07503, 0.05286, 0.07244, 0.05305, 0.06925, 0.03433, 0.07105, 0.0342, 0.01402, 0.05323, 0.0109, 0.05311, 0.01375, 0.03437, 0.01591, 0.03445, 0.07244, 0.05305, 0.06944, 0.05319, 0.06718, 0.03443, 0.06925, 0.03433, 0.0109, 0.05311, 0.008144, 0.05294, 0.01184, 0.03425, 0.01375, 0.03437, 0.06944, 0.05319, 0.06616, 0.05328, 0.06491, 0.03449, 0.06718, 0.03443, 0.143, 0.0533, 0.1397, 0.05323, 0.1415, 0.03445, 0.1438, 0.0345, 0.1587, 0.05285, 0.1562, 0.05303, 0.1529, 0.03432, 0.1547, 0.03419, 0.06616, 0.05328, 0.06273, 0.05332, 0.06253, 0.03452, 0.06491, 0.03449, 0.1397, 0.05323, 0.1365, 0.05311, 0.1393, 0.03437, 0.1415, 0.03445, 0.1562, 0.05303, 0.1532, 0.05318, 0.1509, 0.03441, 0.1529, 0.03432, 0.06273, 0.05332, 0.05927, 0.05331, 0.06013, 0.0345, 0.06253, 0.03452, 0.1365, 0.05311, 0.1338, 0.05294, 0.1374, 0.03425, 0.1393, 0.03437, 0.1304, 0.5457, 0.1304, 0.8668, 0.1257, 0.8665, 0.1257, 0.5454, 0.1068, 0.03449, 0.1044, 0.03452, 0.104, 0.0, 0.02735, 0.03433, 0.02528, 0.03443, 0.02018, 0.0, 0.1044, 0.03452, 0.102, 0.0345, 0.104, 0.0, 0.02528, 0.03443, 0.02301, 0.03449, 0.02018, 0.0, 0.102, 0.0345, 0.09971, 0.03445, 0.104, 0.0, 0.02301, 0.03449, 0.02063, 0.03452, 0.02018, 0.0, 0.09971, 0.03445, 0.09755, 0.03437, 0.104, 0.0, 0.02063, 0.03452, 0.01823, 0.0345, 0.02018, 0.0, 0.09755, 0.03437, 0.09564, 0.03425, 0.104, 0.0, 0.01823, 0.0345, 0.01591, 0.03445, 0.02018, 0.0, 0.07105, 0.0342, 0.06925, 0.03433, 0.06208, 0.0, 0.01591, 0.03445, 0.01375, 0.03437, 0.02018, 0.0, 0.06925, 0.03433, 0.06718, 0.03443, 0.06208, 0.0, 0.01375, 0.03437, 0.01184, 0.03425, 0.02018, 0.0, 0.06718, 0.03443, 0.06491, 0.03449, 0.06208, 0.0, 0.1438, 0.0345, 0.1415, 0.03445, 0.1457, 0.0, 0.1547, 0.03419, 0.1529, 0.03432, 0.1457, 0.0, 0.06491, 0.03449, 0.06253, 0.03452, 0.06208, 0.0, 0.1415, 0.03445, 0.1393, 0.03437, 0.1457, 0.0, 0.1529, 0.03432, 0.1509, 0.03441, 0.1457, 0.0, 0.06253, 0.03452, 0.06013, 0.0345, 0.06208, 0.0, 0.1393, 0.03437, 0.1374, 0.03425, 0.1457, 0.0, 0.1509, 0.03441, 0.1486, 0.03448, 0.1457, 0.0, 0.06013, 0.0345, 0.05781, 0.03445, 0.06208, 0.0, 0.1129, 0.0342, 0.1112, 0.03433, 0.104, 0.0, 0.1486, 0.03448, 0.1462, 0.03451, 0.1457, 0.0, 0.05781, 0.03445, 0.05565, 0.03437, 0.06208, 0.0, 0.1112, 0.03433, 0.1091, 0.03443, 0.104, 0.0, 0.1462, 0.03451, 0.1438, 0.0345, 0.1457, 0.0, 0.05565, 0.03437, 0.05374, 0.03425, 0.06208, 0.0, 0.1091, 0.03443, 0.1068, 0.03449, 0.104, 0.0, 0.1257, 0.5452, 0.1257, 0.8664, 0.1213, 0.8667, 0.1213, 0.5455, 0.1213, 0.5455, 0.1213, 0.8667, 0.1163, 0.8669, 0.1163, 0.5458, 0.1163, 0.5458, 0.1163, 0.8669, 0.1108, 0.8671, 0.1108, 0.5459, 0.1108, 0.5459, 0.1108, 0.8671, 0.1051, 0.8671, 0.1051, 0.546, 0.1051, 0.546, 0.1051, 0.8671, 0.09927, 0.8671, 0.09927, 0.546, 0.09927, 0.546, 0.09927, 0.8671, 0.09365, 0.867, 0.09365, 0.5458, 0.09365, 0.5458, 0.09365, 0.867, 0.08843, 0.8668, 0.08843, 0.5456, 0.08843, 0.5456, 0.08843, 0.8668, 0.0838, 0.8665, 0.0838, 0.5453, 0.0838, 0.5452, 0.0838, 0.8664, 0.07945, 0.8667, 0.07945, 0.5455, 0.07945, 0.5455, 0.07945, 0.8667, 0.07442, 0.8669, 0.07442, 0.5458, 0.07442, 0.5458, 0.07442, 0.8669, 0.06893, 0.8671, 0.06893, 0.5459, 0.06893, 0.5459, 0.06893, 0.8671, 0.06317, 0.8671, 0.06317, 0.546, 0.06317, 0.546, 0.06317, 0.8671, 0.05737, 0.8671, 0.05737, 0.546, 0.05737, 0.546, 0.05737, 0.8671, 0.05175, 0.867, 0.05175, 0.5458, 0.05175, 0.5458, 0.05175, 0.867, 0.04653, 0.8668, 0.04653, 0.5456, 0.04653, 0.5456, 0.04653, 0.8668, 0.0419, 0.8665, 0.0419, 0.5453, 0.0419, 0.5452, 0.0419, 0.8664, 0.03755, 0.8667, 0.03755, 0.5455, 0.03755, 0.5455, 0.03755, 0.8667, 0.03252, 0.8669, 0.03252, 0.5458, 0.03252, 0.5458, 0.03252, 0.8669, 0.02703, 0.8671, 0.02703, 0.5459, 0.02703, 0.5459, 0.02703, 0.8671, 0.02127, 0.8671, 0.02127, 0.546, 0.02127, 0.546, 0.02127, 0.8671, 0.01547, 0.8671, 0.01547, 0.546, 0.01547, 0.546, 0.01547, 0.8671, 0.009849, 0.867, 0.009849, 0.5458, 0.009849, 0.5458, 0.009849, 0.867, 0.004626, 0.8668, 0.004626, 0.5456, 0.004626, 0.5456, 0.004626, 0.8668, 1.272e-07, 0.8665, 7.775e-08, 0.5453, 0.1676, 0.5452, 0.1676, 0.8664, 0.1633, 0.8667, 0.1633, 0.5455, 0.1633, 0.5455, 0.1633, 0.8667, 0.1583, 0.8669, 0.1583, 0.5458, 0.1583, 0.5458, 0.1583, 0.8669, 0.1528, 0.8671, 0.1528, 0.5459, 0.1528, 0.5459, 0.1528, 0.8671, 0.147, 0.8672, 0.147, 0.546, 0.147, 0.546, 0.147, 0.8672, 0.1412, 0.8671, 0.1412, 0.546, 0.1356, 0.5459, 0.1356, 0.867, 0.1304, 0.8668, 0.1304, 0.5457, 0.1412, 0.546, 0.1412, 0.8671, 0.1356, 0.867, 0.1356, 0.5459, 0.1412, 0.4259, 0.1412, 0.546, 0.1356, 0.5459, 0.1356, 0.4258, 0.1356, 0.4258, 0.1356, 0.5459, 0.1304, 0.5457, 0.1304, 0.4256, 0.1412, 0.4259, 0.147, 0.426, 0.1379, 0.5414, 0.1528, 0.4259, 0.1528, 0.5459, 0.147, 0.546, 0.147, 0.426, 0.1583, 0.4257, 0.1583, 0.5458, 0.1528, 0.5459, 0.1528, 0.4259, 0.1633, 0.4255, 0.1633, 0.5455, 0.1583, 0.5458, 0.1583, 0.4257, 0.1676, 0.4252, 0.1676, 0.5452, 0.1633, 0.5455, 0.1633, 0.4255, 0.004626, 0.4256, 0.004626, 0.5456, 7.775e-08, 0.5453, 5.832e-08, 0.4253, 0.009849, 0.4258, 0.009849, 0.5458, 0.004626, 0.5456, 0.004626, 0.4256, 0.01547, 0.4259, 0.01547, 0.546, 0.009849, 0.5458, 0.009849, 0.4258, 0.01547, 0.4259, 0.02127, 0.426, 0.01095, 0.5415, 0.02703, 0.4259, 0.02703, 0.5459, 0.02127, 0.546, 0.02127, 0.426, 0.03252, 0.4257, 0.03252, 0.5458, 0.02703, 0.5459, 0.02703, 0.4259, 0.03755, 0.4255, 0.03755, 0.5455, 0.03252, 0.5458, 0.03252, 0.4257, 0.0419, 0.4252, 0.0419, 0.5452, 0.03755, 0.5455, 0.03755, 0.4255, 0.04653, 0.4256, 0.04653, 0.5456, 0.0419, 0.5453, 0.0419, 0.4253, 0.05175, 0.4258, 0.05175, 0.5458, 0.04653, 0.5456, 0.04653, 0.4256, 0.05737, 0.4259, 0.05737, 0.546, 0.05175, 0.5458, 0.05175, 0.4258, 0.2876, 0.2878, 0.1676, 0.2881, 0.2732, 0.1667, 0.2876, 0.1667, 0.06893, 0.4259, 0.06893, 0.5459, 0.06317, 0.546, 0.06317, 0.426, 0.07442, 0.4257, 0.07442, 0.5458, 0.06893, 0.5459, 0.06893, 0.4259, 0.07945, 0.4255, 0.07945, 0.5455, 0.07442, 0.5458, 0.07442, 0.4257, 0.0838, 0.4252, 0.0838, 0.5452, 0.07945, 0.5455, 0.07945, 0.4255, 0.08843, 0.4256, 0.08843, 0.5456, 0.0838, 0.5453, 0.0838, 0.4253, 0.09365, 0.4258, 0.09365, 0.5458, 0.08843, 0.5456, 0.08843, 0.4256, 0.09927, 0.4259, 0.09927, 0.546, 0.09365, 0.5458, 0.09365, 0.4258, 0.2876, 0.4093, 0.1676, 0.4096, 0.2732, 0.2882, 0.2876, 0.2881, 0.1108, 0.4259, 0.1108, 0.5459, 0.1051, 0.546, 0.1051, 0.426, 0.1163, 0.4257, 0.1163, 0.5458, 0.1108, 0.5459, 0.1108, 0.4259, 0.1213, 0.4255, 0.1213, 0.5455, 0.1163, 0.5458, 0.1163, 0.4257, 0.1257, 0.4252, 0.1257, 0.5452, 0.1213, 0.5455, 0.1213, 0.4255, 0.1304, 0.4256, 0.1304, 0.5457, 0.1257, 0.5454, 0.1257, 0.4253, 0.1304, 0.1291, 0.1304, 0.4256, 0.1257, 0.4253, 0.1257, 0.1288, 0.1257, 0.1287, 0.1257, 0.4252, 0.1213, 0.4255, 0.1213, 0.129, 0.1213, 0.129, 0.1213, 0.4255, 0.1163, 0.4257, 0.1163, 0.1292, 0.1163, 0.1292, 0.1163, 0.4257, 0.1108, 0.4259, 0.1108, 0.1294, 0.1108, 0.1294, 0.1108, 0.4259, 0.1051, 0.426, 0.1051, 0.1295, 0.1051, 0.1295, 0.1051, 0.426, 0.09927, 0.4259, 0.09927, 0.1294, 0.09927, 0.1294, 0.09927, 0.4259, 0.09365, 0.4258, 0.09365, 0.1293, 0.09365, 0.1293, 0.09365, 0.4258, 0.08843, 0.4256, 0.08843, 0.1291, 0.08843, 0.1291, 0.08843, 0.4256, 0.0838, 0.4253, 0.0838, 0.1288, 0.0838, 0.1287, 0.0838, 0.4252, 0.07945, 0.4255, 0.07945, 0.129, 0.07945, 0.129, 0.07945, 0.4255, 0.07442, 0.4257, 0.07442, 0.1292, 0.07442, 0.1292, 0.07442, 0.4257, 0.06893, 0.4259, 0.06893, 0.1294, 0.06893, 0.1294, 0.06893, 0.4259, 0.06317, 0.426, 0.06317, 0.1295, 0.06317, 0.1295, 0.06317, 0.426, 0.05737, 0.4259, 0.05737, 0.1294, 0.05737, 0.1294, 0.05737, 0.4259, 0.05175, 0.4258, 0.05175, 0.1293, 0.05175, 0.1293, 0.05175, 0.4258, 0.04653, 0.4256, 0.04653, 0.1291, 0.04653, 0.1291, 0.04653, 0.4256, 0.0419, 0.4253, 0.0419, 0.1288, 0.0419, 0.1287, 0.0419, 0.4252, 0.03755, 0.4255, 0.03755, 0.129, 0.03755, 0.129, 0.03755, 0.4255, 0.03252, 0.4257, 0.03252, 0.1292, 0.03252, 0.1292, 0.03252, 0.4257, 0.02703, 0.4259, 0.02703, 0.1294, 0.02703, 0.1294, 0.02703, 0.4259, 0.02127, 0.426, 0.02127, 0.1295, 0.02127, 0.1295, 0.02127, 0.426, 0.01547, 0.4259, 0.01547, 0.1294, 0.01547, 0.1294, 0.01547, 0.4259, 0.009849, 0.4258, 0.009849, 0.1293, 0.009849, 0.1293, 0.009849, 0.4258, 0.004626, 0.4256, 0.004626, 0.1291, 0.004626, 0.1291, 0.004626, 0.4256, 5.832e-08, 0.4253, 0.0, 0.1288, 0.1676, 0.1287, 0.1676, 0.4252, 0.1633, 0.4255, 0.1633, 0.129, 0.1633, 0.129, 0.1633, 0.4255, 0.1583, 0.4257, 0.1583, 0.1292, 0.1583, 0.1292, 0.1583, 0.4257, 0.1528, 0.4259, 0.1528, 0.1294, 0.1528, 0.1294, 0.1528, 0.4259, 0.147, 0.426, 0.147, 0.1294, 0.147, 0.1294, 0.147, 0.426, 0.1412, 0.4259, 0.1412, 0.1294, 0.1356, 0.1293, 0.1356, 0.4258, 0.1304, 0.4256, 0.1304, 0.1291, 0.1412, 0.1294, 0.1412, 0.4259, 0.1356, 0.4258, 0.1356, 0.1293, 0.2738, 0.06453, 0.2697, 0.06042, 0.3343, 9.684e-07, 0.1412, 0.8671, 0.147, 0.8672, 0.1396, 1.0, 0.4957, 0.5297, 0.4957, 0.6553, 0.4077, 0.6547, 0.2697, 0.1063, 0.2738, 0.1021, 0.3343, 0.1667, 0.228, 0.1021, 0.2321, 0.1063, 0.1676, 0.1667, 0.05737, 0.8671, 0.06317, 0.8671, 0.05486, 1.0, 0.2876, 0.5124, 0.3598, 0.4096, 0.3598, 0.5634, 0.6149, 0.4137, 0.6157, 0.5393, 0.5277, 0.5393, 0.01547, 0.8671, 0.02127, 0.8671, 0.01296, 1.0, 0.1676, 0.5124, 0.2397, 0.4096, 0.2397, 0.5634, 0.2321, 0.06042, 0.228, 0.06453, 0.1676, 0.0, 0.6158, 0.1618, 0.6158, 0.2874, 0.5277, 0.2869, 0.4077, 0.4093, 0.2876, 0.4096, 0.3933, 0.2882, 0.4077, 0.2881, 0.3656, 0.5308, 0.3598, 0.5306, 0.3656, 0.4096, 0.5277, 0.4089, 0.4077, 0.4089, 0.4085, 0.2881, 0.4229, 0.2881, 0.3772, 0.5307, 0.3714, 0.5307, 0.3743, 0.4096, 0.4543, 0.1208, 0.3343, 0.1208, 0.335, 0.0, 0.3494, 0.0, 0.09927, 0.4259, 0.1051, 0.426, 0.09475, 0.5415, 0.5277, 0.5297, 0.4077, 0.5297, 0.4085, 0.4089, 0.4229, 0.4089, 0.05737, 0.4259, 0.06317, 0.426, 0.05285, 0.5415, 0.3714, 0.5308, 0.3656, 0.5306, 0.3714, 0.4096, 0.4076, 0.2878, 0.2876, 0.2881, 0.3933, 0.1667, 0.4076, 0.1667, 0.383, 0.5308, 0.3772, 0.5306, 0.383, 0.4096, 0.5277, 0.2874, 0.4076, 0.2874, 0.4085, 0.1667, 0.4229, 0.1667, 0.2538, 0.05383, 0.2595, 0.05496, 0.2559, 0.06688, 0.2526, 0.06623, 0.2771, 0.06936, 0.2793, 0.07473, 0.2674, 0.07834, 0.2661, 0.07523, 0.2595, 0.1117, 0.2538, 0.1128, 0.2526, 0.1004, 0.2559, 0.09978, 0.0, 0.0, 0.0, 0.0, 0.0, 0.0, 0.0, 0.0, 0.3611, 0.1507, 0.3585, 0.1508, 0.3639, 0.1211, 0.3654, 0.121, 0.0, 0.0, 0.0, 0.0, 0.0, 0.0, 0.0, 0.0, 0.3672, 0.1504, 0.364, 0.1505, 0.3671, 0.1209, 0.3689, 0.1209, 0.3559, 0.1507, 0.3528, 0.1505, 0.3504, 0.1209, 0.3521, 0.121, 0.2697, 0.06042, 0.2738, 0.06453, 0.2642, 0.07243, 0.2618, 0.07005, 0.3368, 0.1507, 0.3343, 0.1508, 0.3397, 0.1211, 0.3411, 0.121, 0.2369, 0.1095, 0.2321, 0.1063, 0.24, 0.09662, 0.2428, 0.09849, 0.4314, 0.1508, 0.4287, 0.1507, 0.4251, 0.121, 0.4266, 0.1211, 0.2793, 0.09194, 0.2771, 0.09731, 0.2661, 0.09144, 0.2674, 0.08832, 0.248, 0.05383, 0.2538, 0.05383, 0.2526, 0.06623, 0.2492, 0.06623, 0.2771, 0.09731, 0.2738, 0.1021, 0.2642, 0.09424, 0.2661, 0.09144, 0.2321, 0.1063, 0.228, 0.1021, 0.2376, 0.09424, 0.24, 0.09662, 0.0, 0.0, 0.0, 0.0, 0.0, 0.0, 0.0, 0.0, 0.0, 0.0, 0.0, 0.0, 0.0, 0.0, 0.0, 0.0, 0.0, 0.0, 0.0, 0.0, 0.0, 0.0, 0.0, 0.0, 0.0, 0.0, 0.0, 0.0, 0.0, 0.0, 0.0, 0.0, 0.4157, 0.1505, 0.4125, 0.1505, 0.4157, 0.1209, 0.4176, 0.1209, 0.4125, 0.1505, 0.4096, 0.1507, 0.414, 0.121, 0.4157, 0.1209, 0.2697, 0.1063, 0.2649, 0.1095, 0.259, 0.09849, 0.2618, 0.09662, 0.3982, 0.1504, 0.3948, 0.1504, 0.3952, 0.1208, 0.3971, 0.1209, 0.2225, 0.07473, 0.2248, 0.06936, 0.2358, 0.07523, 0.2345, 0.07834, 0.3854, 0.1507, 0.3828, 0.1508, 0.3882, 0.1211, 0.3897, 0.121, 0.2214, 0.08624, 0.2214, 0.08043, 0.2338, 0.08165, 0.2338, 0.08502, 0.4096, 0.1507, 0.4071, 0.1508, 0.4126, 0.1211, 0.414, 0.121, 0.2248, 0.09731, 0.2225, 0.09194, 0.2345, 0.08832, 0.2358, 0.09144, 0.2649, 0.05719, 0.2697, 0.06042, 0.2618, 0.07005, 0.259, 0.06817, 0.0, 0.0, 0.0, 0.0, 0.0, 0.0, 0.0, 0.0, 0.0, 0.0, 0.0, 0.0, 0.0, 0.0, 0.0, 0.0, 0.364, 0.1505, 0.3611, 0.1507, 0.3654, 0.121, 0.3671, 0.1209, 0.4071, 0.1508, 0.4044, 0.1507, 0.4007, 0.121, 0.4023, 0.1211, 0.3528, 0.1505, 0.3496, 0.1504, 0.3485, 0.1209, 0.3504, 0.1209, 0.3828, 0.1508, 0.3802, 0.1507, 0.3764, 0.121, 0.378, 0.1211, 0.3429, 0.1504, 0.3397, 0.1505, 0.3428, 0.1209, 0.3446, 0.1209, 0.3462, 0.1504, 0.3429, 0.1504, 0.3446, 0.1209, 0.3466, 0.1208, 0.3397, 0.1505, 0.3368, 0.1507, 0.3411, 0.121, 0.3428, 0.1209, 0.2321, 0.06042, 0.2369, 0.05719, 0.2428, 0.06817, 0.24, 0.07005, 0.2793, 0.07473, 0.2804, 0.08043, 0.268, 0.08165, 0.2674, 0.07834, 0.0, 0.0, 0.0, 0.0, 0.0, 0.0, 0.0, 0.0, 0.0, 0.0, 0.0, 0.0, 0.0, 0.0, 0.0, 0.0, 0.0, 0.0, 0.0, 0.0, 0.0, 0.0, 0.0, 0.0, 0.2649, 0.1095, 0.2595, 0.1117, 0.2559, 0.09978, 0.259, 0.09849, 0.2738, 0.06453, 0.2771, 0.06936, 0.2661, 0.07523, 0.2642, 0.07243, 0.2248, 0.06936, 0.228, 0.06453, 0.2376, 0.07243, 0.2358, 0.07523, 0.2423, 0.05496, 0.248, 0.05383, 0.2492, 0.06623, 0.2459, 0.06688, 0.2423, 0.1117, 0.2369, 0.1095, 0.2428, 0.09849, 0.2459, 0.09978, 0.228, 0.06453, 0.2321, 0.06042, 0.24, 0.07005, 0.2376, 0.07243, 0.2804, 0.08624, 0.2793, 0.09194, 0.2674, 0.08832, 0.268, 0.08502, 0.0, 0.0, 0.0, 0.0, 0.0, 0.0, 0.0, 0.0, 0.0, 0.0, 0.0, 0.0, 0.0, 0.0, 0.0, 0.0, 0.0, 0.0, 0.0, 0.0, 0.0, 0.0, 0.0, 0.0, 0.0, 0.0, 0.0, 0.0, 0.0, 0.0, 0.0, 0.0, 0.248, 0.1128, 0.2423, 0.1117, 0.2459, 0.09978, 0.2492, 0.1004, 0.2804, 0.08043, 0.2804, 0.08624, 0.268, 0.08502, 0.268, 0.08165, 0.2369, 0.05719, 0.2423, 0.05496, 0.2459, 0.06688, 0.2428, 0.06817, 0.228, 0.1021, 0.2248, 0.09731, 0.2358, 0.09144, 0.2376, 0.09424, 0.2595, 0.05496, 0.2649, 0.05719, 0.259, 0.06817, 0.2559, 0.06688, 0.2225, 0.09194, 0.2214, 0.08624, 0.2338, 0.08502, 0.2345, 0.08832, 0.2538, 0.1128, 0.248, 0.1128, 0.2492, 0.1004, 0.2526, 0.1004, 0.2214, 0.08043, 0.2225, 0.07473, 0.2345, 0.07834, 0.2338, 0.08165, 0.0, 0.0, 0.0, 0.0, 0.0, 0.0, 0.0, 0.0, 0.0, 0.0, 0.0, 0.0, 0.0, 0.0, 0.0, 0.0, 0.0, 0.0, 0.0, 0.0, 0.0, 0.0, 0.0, 0.0, 0.0, 0.0, 0.0, 0.0, 0.0, 0.0, 0.0, 0.0, 0.3883, 0.1505, 0.3854, 0.1507, 0.3897, 0.121, 0.3914, 0.1209, 0.0, 0.0, 0.0, 0.0, 0.0, 0.0, 0.0, 0.0, 0.3802, 0.1507, 0.3771, 0.1505, 0.3747, 0.1209, 0.3764, 0.121, 0.0, 0.0, 0.0, 0.0, 0.0, 0.0, 0.0, 0.0, 0.4224, 0.1505, 0.419, 0.1504, 0.4195, 0.1208, 0.4214, 0.1209, 0.4024, 0.4223, 0.4017, 0.4241, 0.4006, 0.4258, 0.3992, 0.4271, 0.3976, 0.4282, 0.3958, 0.429, 0.3939, 0.4293, 0.3919, 0.4293, 0.39, 0.429, 0.3882, 0.4282, 0.3866, 0.4271, 0.3852, 0.4258, 0.3841, 0.4241, 0.3834, 0.4223, 0.383, 0.4204, 0.383, 0.4185, 0.3834, 0.4166, 0.3841, 0.4148, 0.3852, 0.4131, 0.3866, 0.4118, 0.3882, 0.4107, 0.39, 0.4099, 0.3919, 0.4096, 0.3939, 0.4096, 0.3958, 0.4099, 0.3976, 0.4107, 0.3992, 0.4118, 0.4006, 0.4131, 0.4017, 0.4148, 0.4024, 0.4166, 0.4028, 0.4185, 0.4028, 0.4204, 0.3771, 0.1505, 0.3739, 0.1504, 0.3728, 0.1209, 0.3747, 0.1209, 0.3915, 0.1504, 0.3883, 0.1505, 0.3914, 0.1209, 0.3932, 0.1209, 0.4014, 0.1505, 0.3982, 0.1504, 0.3971, 0.1209, 0.399, 0.1209, 0.4257, 0.1505, 0.4224, 0.1505, 0.4214, 0.1209, 0.4233, 0.1209, 0.0, 0.0, 0.0, 0.0, 0.0, 0.0, 0.0, 0.0, 0.0, 0.0, 0.0, 0.0, 0.0, 0.0, 0.0, 0.0, 0.3739, 0.1504, 0.3705, 0.1504, 0.3709, 0.1208, 0.3728, 0.1209, 0.0, 0.0, 0.0, 0.0, 0.0, 0.0, 0.0, 0.0, 0.0, 0.0, 0.0, 0.0, 0.0, 0.0, 0.0, 0.0, 0.0, 0.0, 0.0, 0.0, 0.0, 0.0, 0.0, 0.0, 0.0, 0.0, 0.0, 0.0, 0.0, 0.0, 0.0, 0.0, 0.0, 0.0, 0.0, 0.0, 0.0, 0.0, 0.0, 0.0, 0.2738, 0.1021, 0.2697, 0.1063, 0.2618, 0.09662, 0.2642, 0.09424, 0.0, 0.0, 0.0, 0.0, 0.0, 0.0, 0.0, 0.0, 0.0, 0.0, 0.0, 0.0, 0.0, 0.0, 0.0, 0.0, 0.4044, 0.1507, 0.4014, 0.1505, 0.399, 0.1209, 0.4007, 0.121, 0.0, 0.0, 0.0, 0.0, 0.0, 0.0, 0.0, 0.0, 0.419, 0.1504, 0.4157, 0.1505, 0.4176, 0.1209, 0.4195, 0.1208, 0.0, 0.0, 0.0, 0.0, 0.0, 0.0, 0.0, 0.0, 0.3496, 0.1504, 0.3462, 0.1504, 0.3466, 0.1208, 0.3485, 0.1209, 0.3705, 0.1504, 0.3672, 0.1504, 0.3689, 0.1209, 0.3709, 0.1208, 0.3948, 0.1504, 0.3915, 0.1504, 0.3932, 0.1209, 0.3952, 0.1208, 0.4287, 0.1507, 0.4257, 0.1505, 0.4233, 0.1209, 0.4251, 0.121, 0.3585, 0.1508, 0.3559, 0.1507, 0.3521, 0.121, 0.3537, 0.1211])
me_cylinder.materials.append(mat_material_001)
me_cylinder.use_remesh_preserve_volume = False
me_cylinder.use_remesh_preserve_attributes = False
me_cylinder.use_mirror_vertex_groups = False
me_cylinder.update()

# ---- objects
ob_empty = bpy.data.objects.new('Empty', None)
ob_cylinder = bpy.data.objects.new('Cylinder', me_cylinder)

# ---- transforms, parenting, visibility, modifiers, constraints
ob_empty.location = (-1.387, 0.0, -0.1203)
ob_empty.rotation_euler = (1.571, -0.0, -1.571)
ob_empty.empty_display_type = 'IMAGE'
ob_empty.empty_display_size = 5.0
ob_empty.lineart.crease_threshold = 0.0
ob_cylinder.location = (0.0, 0.0, 0.004396)
ob_cylinder.rotation_euler = (-1.571, -0.0, 0.0)
ob_cylinder.scale = (-0.1091, -0.1091, -0.1091)
ob_cylinder.lineart.crease_threshold = 0.0

# ---- collection membership
col_collection.objects.link(ob_empty)
col_collection.objects.link(ob_cylinder)

# ---- scene / render settings (as saved in the file)
scene.frame_start = 1; scene.frame_end = 250; scene.frame_set(142)
scene.render.engine = 'BLENDER_EEVEE_NEXT'
scene.cycles.use_denoising = False
scene.cycles.samples = 128
scene.cycles.sampling_pattern = 'TABULATED_SOBOL'
scene.cycles.use_adaptive_sampling = False
scene.cycles.use_light_tree = False
scene.view_settings.view_transform = 'Filmic'
bpy.context.view_layer.update()

# ---- added for rendering (the .blend has no active camera and no usable light): camera, sun
cam_auto = bpy.data.cameras.new('AutoCamera')
cam_auto.lens = 50.0
cam_auto.sensor_width = 36.0
cam_auto.clip_end = 1000.0
ob_auto_camera = bpy.data.objects.new('AutoCamera', cam_auto)
scene.collection.objects.link(ob_auto_camera)
ob_auto_camera.location = (3.5362, -4.2461, 2.83412)
ob_auto_camera.rotation_euler = (1.09748, -7.21219e-08, 0.694738)
scene.camera = ob_auto_camera
light_auto_sun = bpy.data.lights.new('AutoSun', 'SUN')
light_auto_sun.energy = 3.0
light_auto_sun.angle = 0.0523599
ob_auto_sun = bpy.data.objects.new('AutoSun', light_auto_sun)
scene.collection.objects.link(ob_auto_sun)
ob_auto_sun.rotation_euler = (0.872665, 0.174533, 0.523599)
bpy.context.view_layer.update()
